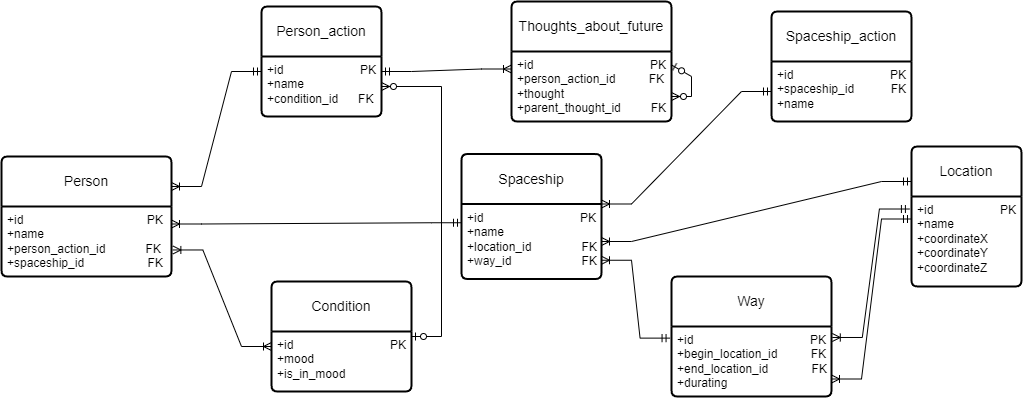

The diagram above was exported from draw.io. Its source (the exported page's mxGraphModel, read from the mxfile embedded in the PNG):
<mxGraphModel dx="2185" dy="1718" grid="1" gridSize="10" guides="1" tooltips="1" connect="1" arrows="1" fold="1" page="1" pageScale="1" pageWidth="827" pageHeight="1169" math="0" shadow="0">
  <root>
    <mxCell id="0" />
    <mxCell id="1" parent="0" />
    <mxCell id="4-VNDwhowkv2FNPistLt-1" value="Person" style="swimlane;childLayout=stackLayout;horizontal=1;startSize=50;horizontalStack=0;rounded=1;fontSize=14;fontStyle=0;strokeWidth=2;resizeParent=0;resizeLast=1;shadow=0;dashed=0;align=center;arcSize=4;whiteSpace=wrap;html=1;" parent="1" vertex="1">
      <mxGeometry x="-200" y="150" width="170" height="120" as="geometry" />
    </mxCell>
    <mxCell id="4-VNDwhowkv2FNPistLt-2" value="+id&amp;nbsp; &amp;nbsp; &amp;nbsp; &amp;nbsp; &amp;nbsp; &amp;nbsp; &amp;nbsp; &amp;nbsp; &amp;nbsp; &amp;nbsp; &amp;nbsp; &amp;nbsp; &amp;nbsp; &amp;nbsp; &amp;nbsp; &amp;nbsp; &amp;nbsp; &amp;nbsp; &amp;nbsp;PK&lt;br&gt;+name&lt;br&gt;+person_action_id&amp;nbsp; &amp;nbsp; &amp;nbsp; &amp;nbsp; &amp;nbsp; &amp;nbsp; FK&lt;br&gt;+spaceship_id&amp;nbsp; &amp;nbsp; &amp;nbsp; &amp;nbsp; &amp;nbsp; &amp;nbsp; &amp;nbsp; &amp;nbsp; &amp;nbsp; &amp;nbsp;FK" style="align=left;strokeColor=none;fillColor=none;spacingLeft=4;fontSize=12;verticalAlign=top;resizable=0;rotatable=0;part=1;html=1;" parent="4-VNDwhowkv2FNPistLt-1" vertex="1">
      <mxGeometry y="50" width="170" height="70" as="geometry" />
    </mxCell>
    <mxCell id="4-VNDwhowkv2FNPistLt-5" style="edgeStyle=orthogonalEdgeStyle;rounded=0;orthogonalLoop=1;jettySize=auto;html=1;exitX=0.5;exitY=1;exitDx=0;exitDy=0;" parent="4-VNDwhowkv2FNPistLt-1" source="4-VNDwhowkv2FNPistLt-2" target="4-VNDwhowkv2FNPistLt-2" edge="1">
      <mxGeometry relative="1" as="geometry" />
    </mxCell>
    <mxCell id="mJWQznsyByXq6W4bjgcV-1" value="Person_action" style="swimlane;childLayout=stackLayout;horizontal=1;startSize=50;horizontalStack=0;rounded=1;fontSize=14;fontStyle=0;strokeWidth=2;resizeParent=0;resizeLast=1;shadow=0;dashed=0;align=center;arcSize=4;whiteSpace=wrap;html=1;" parent="1" vertex="1">
      <mxGeometry x="60" width="120" height="110" as="geometry" />
    </mxCell>
    <mxCell id="mJWQznsyByXq6W4bjgcV-2" value="+id&amp;nbsp; &amp;nbsp; &amp;nbsp; &amp;nbsp; &amp;nbsp; &amp;nbsp; &amp;nbsp; &amp;nbsp; &amp;nbsp; &amp;nbsp; &amp;nbsp; &amp;nbsp;PK&lt;br&gt;+name&lt;br&gt;+condition_id&amp;nbsp; &amp;nbsp; &amp;nbsp; FK&amp;nbsp; &amp;nbsp;" style="align=left;strokeColor=none;fillColor=none;spacingLeft=4;fontSize=12;verticalAlign=top;resizable=0;rotatable=0;part=1;html=1;" parent="mJWQznsyByXq6W4bjgcV-1" vertex="1">
      <mxGeometry y="50" width="120" height="60" as="geometry" />
    </mxCell>
    <mxCell id="mJWQznsyByXq6W4bjgcV-3" value="Condition" style="swimlane;childLayout=stackLayout;horizontal=1;startSize=50;horizontalStack=0;rounded=1;fontSize=14;fontStyle=0;strokeWidth=2;resizeParent=0;resizeLast=1;shadow=0;dashed=0;align=center;arcSize=4;whiteSpace=wrap;html=1;" parent="1" vertex="1">
      <mxGeometry x="70" y="275" width="140" height="110" as="geometry" />
    </mxCell>
    <mxCell id="mJWQznsyByXq6W4bjgcV-4" value="+id&amp;nbsp; &amp;nbsp; &amp;nbsp; &amp;nbsp; &amp;nbsp; &amp;nbsp; &amp;nbsp; &amp;nbsp; &amp;nbsp; &amp;nbsp; &amp;nbsp; &amp;nbsp; &amp;nbsp; &amp;nbsp; &amp;nbsp;PK&lt;br&gt;+mood&lt;br&gt;+is_in_mood" style="align=left;strokeColor=none;fillColor=none;spacingLeft=4;fontSize=12;verticalAlign=top;resizable=0;rotatable=0;part=1;html=1;" parent="mJWQznsyByXq6W4bjgcV-3" vertex="1">
      <mxGeometry y="50" width="140" height="60" as="geometry" />
    </mxCell>
    <mxCell id="mJWQznsyByXq6W4bjgcV-6" value="Location" style="swimlane;childLayout=stackLayout;horizontal=1;startSize=50;horizontalStack=0;rounded=1;fontSize=14;fontStyle=0;strokeWidth=2;resizeParent=0;resizeLast=1;shadow=0;dashed=0;align=center;arcSize=4;whiteSpace=wrap;html=1;" parent="1" vertex="1">
      <mxGeometry x="710" y="140" width="110" height="140" as="geometry" />
    </mxCell>
    <mxCell id="mJWQznsyByXq6W4bjgcV-7" value="+id&amp;nbsp; &amp;nbsp; &amp;nbsp; &amp;nbsp; &amp;nbsp; &amp;nbsp; &amp;nbsp; &amp;nbsp; &amp;nbsp; &amp;nbsp; PK&lt;br&gt;+name&lt;br&gt;+coordinateX&lt;br&gt;+coordinateY&lt;br&gt;+coordinateZ" style="align=left;strokeColor=none;fillColor=none;spacingLeft=4;fontSize=12;verticalAlign=top;resizable=0;rotatable=0;part=1;html=1;" parent="mJWQznsyByXq6W4bjgcV-6" vertex="1">
      <mxGeometry y="50" width="110" height="90" as="geometry" />
    </mxCell>
    <mxCell id="mJWQznsyByXq6W4bjgcV-8" value="Spaceship" style="swimlane;childLayout=stackLayout;horizontal=1;startSize=50;horizontalStack=0;rounded=1;fontSize=14;fontStyle=0;strokeWidth=2;resizeParent=0;resizeLast=1;shadow=0;dashed=0;align=center;arcSize=4;whiteSpace=wrap;html=1;" parent="1" vertex="1">
      <mxGeometry x="260" y="147.5" width="140" height="125" as="geometry" />
    </mxCell>
    <mxCell id="mJWQznsyByXq6W4bjgcV-9" value="+id&amp;nbsp; &amp;nbsp; &amp;nbsp; &amp;nbsp; &amp;nbsp; &amp;nbsp; &amp;nbsp; &amp;nbsp; &amp;nbsp; &amp;nbsp; &amp;nbsp; &amp;nbsp; &amp;nbsp; &amp;nbsp; &amp;nbsp;PK&lt;br&gt;+name&lt;br&gt;+location_id&amp;nbsp; &amp;nbsp; &amp;nbsp; &amp;nbsp; &amp;nbsp; &amp;nbsp; &amp;nbsp; &amp;nbsp;FK&lt;br&gt;+way_id&amp;nbsp; &amp;nbsp; &amp;nbsp; &amp;nbsp; &amp;nbsp; &amp;nbsp; &amp;nbsp; &amp;nbsp; &amp;nbsp; &amp;nbsp; &amp;nbsp;FK" style="align=left;strokeColor=none;fillColor=none;spacingLeft=4;fontSize=12;verticalAlign=top;resizable=0;rotatable=0;part=1;html=1;" parent="mJWQznsyByXq6W4bjgcV-8" vertex="1">
      <mxGeometry y="50" width="140" height="75" as="geometry" />
    </mxCell>
    <mxCell id="mJWQznsyByXq6W4bjgcV-10" value="Spaceship_action" style="swimlane;childLayout=stackLayout;horizontal=1;startSize=50;horizontalStack=0;rounded=1;fontSize=14;fontStyle=0;strokeWidth=2;resizeParent=0;resizeLast=1;shadow=0;dashed=0;align=center;arcSize=4;whiteSpace=wrap;html=1;" parent="1" vertex="1">
      <mxGeometry x="570" y="5" width="140" height="110" as="geometry" />
    </mxCell>
    <mxCell id="mJWQznsyByXq6W4bjgcV-11" value="+id&amp;nbsp; &amp;nbsp; &amp;nbsp; &amp;nbsp; &amp;nbsp; &amp;nbsp; &amp;nbsp; &amp;nbsp; &amp;nbsp; &amp;nbsp; &amp;nbsp; &amp;nbsp; &amp;nbsp; &amp;nbsp; &amp;nbsp;PK&lt;br&gt;+spaceship_id&amp;nbsp; &amp;nbsp; &amp;nbsp; &amp;nbsp; &amp;nbsp; &amp;nbsp;FK&lt;br&gt;+name" style="align=left;strokeColor=none;fillColor=none;spacingLeft=4;fontSize=12;verticalAlign=top;resizable=0;rotatable=0;part=1;html=1;" parent="mJWQznsyByXq6W4bjgcV-10" vertex="1">
      <mxGeometry y="50" width="140" height="60" as="geometry" />
    </mxCell>
    <mxCell id="mJWQznsyByXq6W4bjgcV-12" style="edgeStyle=orthogonalEdgeStyle;rounded=0;orthogonalLoop=1;jettySize=auto;html=1;exitX=0.5;exitY=1;exitDx=0;exitDy=0;" parent="mJWQznsyByXq6W4bjgcV-10" source="mJWQznsyByXq6W4bjgcV-11" target="mJWQznsyByXq6W4bjgcV-11" edge="1">
      <mxGeometry relative="1" as="geometry" />
    </mxCell>
    <mxCell id="mJWQznsyByXq6W4bjgcV-15" value="" style="edgeStyle=entityRelationEdgeStyle;fontSize=12;html=1;endArrow=ERoneToMany;startArrow=ERmandOne;rounded=0;entryX=1;entryY=0.25;entryDx=0;entryDy=0;exitX=0;exitY=0.25;exitDx=0;exitDy=0;" parent="1" source="mJWQznsyByXq6W4bjgcV-2" target="4-VNDwhowkv2FNPistLt-1" edge="1">
      <mxGeometry width="100" height="100" relative="1" as="geometry">
        <mxPoint x="210" y="70" as="sourcePoint" />
        <mxPoint x="228.43999999999983" y="29.999999999999957" as="targetPoint" />
        <Array as="points">
          <mxPoint x="210" y="130" />
        </Array>
      </mxGeometry>
    </mxCell>
    <mxCell id="mJWQznsyByXq6W4bjgcV-20" value="" style="edgeStyle=entityRelationEdgeStyle;fontSize=12;html=1;endArrow=ERoneToMany;startArrow=ERoneToMany;rounded=0;entryX=0;entryY=0.25;entryDx=0;entryDy=0;exitX=1.008;exitY=0.621;exitDx=0;exitDy=0;exitPerimeter=0;" parent="1" source="4-VNDwhowkv2FNPistLt-2" target="mJWQznsyByXq6W4bjgcV-4" edge="1">
      <mxGeometry width="100" height="100" relative="1" as="geometry">
        <mxPoint x="130" y="410" as="sourcePoint" />
        <mxPoint x="230" y="310" as="targetPoint" />
        <Array as="points">
          <mxPoint x="170" y="380" />
        </Array>
      </mxGeometry>
    </mxCell>
    <mxCell id="mJWQznsyByXq6W4bjgcV-17" value="" style="edgeStyle=entityRelationEdgeStyle;fontSize=12;html=1;endArrow=ERoneToMany;startArrow=ERmandOne;rounded=0;entryX=1;entryY=0;entryDx=0;entryDy=0;exitX=0;exitY=0.5;exitDx=0;exitDy=0;" parent="1" source="mJWQznsyByXq6W4bjgcV-11" target="mJWQznsyByXq6W4bjgcV-9" edge="1">
      <mxGeometry width="100" height="100" relative="1" as="geometry">
        <mxPoint x="770" y="310" as="sourcePoint" />
        <mxPoint x="820" y="295.58" as="targetPoint" />
        <Array as="points">
          <mxPoint x="738.44" y="229.08" />
          <mxPoint x="810" y="325.58" />
          <mxPoint x="790" y="255.58" />
        </Array>
      </mxGeometry>
    </mxCell>
    <mxCell id="W6wPKVrGr5F_P8UcZ_l4-1" value="Thoughts_about_future" style="swimlane;childLayout=stackLayout;horizontal=1;startSize=50;horizontalStack=0;rounded=1;fontSize=14;fontStyle=0;strokeWidth=2;resizeParent=0;resizeLast=1;shadow=0;dashed=0;align=center;arcSize=4;whiteSpace=wrap;html=1;" vertex="1" parent="1">
      <mxGeometry x="310" y="-5" width="160" height="120" as="geometry" />
    </mxCell>
    <mxCell id="W6wPKVrGr5F_P8UcZ_l4-2" value="+id&amp;nbsp; &amp;nbsp; &amp;nbsp; &amp;nbsp; &amp;nbsp; &amp;nbsp; &amp;nbsp; &amp;nbsp; &amp;nbsp; &amp;nbsp; &amp;nbsp; &amp;nbsp; &amp;nbsp; &amp;nbsp; &amp;nbsp; &amp;nbsp; &amp;nbsp; &amp;nbsp;PK&lt;br&gt;+person_action_id&amp;nbsp; &amp;nbsp; &amp;nbsp; &amp;nbsp; &amp;nbsp; FK&lt;br&gt;+thought&lt;br&gt;+parent_thought_id&amp;nbsp; &amp;nbsp; &amp;nbsp; &amp;nbsp; &amp;nbsp;FK" style="align=left;strokeColor=none;fillColor=none;spacingLeft=4;fontSize=12;verticalAlign=top;resizable=0;rotatable=0;part=1;html=1;" vertex="1" parent="W6wPKVrGr5F_P8UcZ_l4-1">
      <mxGeometry y="50" width="160" height="70" as="geometry" />
    </mxCell>
    <mxCell id="W6wPKVrGr5F_P8UcZ_l4-4" value="" style="edgeStyle=entityRelationEdgeStyle;fontSize=12;html=1;endArrow=ERzeroToMany;startArrow=ERzeroToOne;rounded=0;exitX=0.998;exitY=0.19;exitDx=0;exitDy=0;exitPerimeter=0;" edge="1" parent="W6wPKVrGr5F_P8UcZ_l4-1" source="W6wPKVrGr5F_P8UcZ_l4-2" target="W6wPKVrGr5F_P8UcZ_l4-2">
      <mxGeometry width="100" height="100" relative="1" as="geometry">
        <mxPoint x="66.5" y="230" as="sourcePoint" />
        <mxPoint x="196" y="110" as="targetPoint" />
      </mxGeometry>
    </mxCell>
    <mxCell id="W6wPKVrGr5F_P8UcZ_l4-3" value="" style="edgeStyle=entityRelationEdgeStyle;fontSize=12;html=1;endArrow=ERoneToMany;startArrow=ERmandOne;rounded=0;entryX=0;entryY=0.25;entryDx=0;entryDy=0;exitX=1;exitY=0.25;exitDx=0;exitDy=0;" edge="1" parent="1" source="mJWQznsyByXq6W4bjgcV-2" target="W6wPKVrGr5F_P8UcZ_l4-2">
      <mxGeometry width="100" height="100" relative="1" as="geometry">
        <mxPoint x="250" y="78" as="sourcePoint" />
        <mxPoint x="500" y="100" as="targetPoint" />
      </mxGeometry>
    </mxCell>
    <mxCell id="W6wPKVrGr5F_P8UcZ_l4-5" value="" style="edgeStyle=entityRelationEdgeStyle;fontSize=12;html=1;endArrow=ERoneToMany;startArrow=ERmandOne;rounded=0;exitX=0;exitY=0.25;exitDx=0;exitDy=0;entryX=1;entryY=0.25;entryDx=0;entryDy=0;" edge="1" parent="1" source="mJWQznsyByXq6W4bjgcV-9" target="4-VNDwhowkv2FNPistLt-2">
      <mxGeometry width="100" height="100" relative="1" as="geometry">
        <mxPoint x="100" y="255" as="sourcePoint" />
        <mxPoint x="200" y="155" as="targetPoint" />
      </mxGeometry>
    </mxCell>
    <mxCell id="W6wPKVrGr5F_P8UcZ_l4-6" value="" style="edgeStyle=entityRelationEdgeStyle;fontSize=12;html=1;endArrow=ERzeroToMany;startArrow=ERzeroToOne;rounded=0;entryX=1;entryY=0.5;entryDx=0;entryDy=0;" edge="1" parent="1" source="mJWQznsyByXq6W4bjgcV-3" target="mJWQznsyByXq6W4bjgcV-2">
      <mxGeometry width="100" height="100" relative="1" as="geometry">
        <mxPoint x="150" y="290" as="sourcePoint" />
        <mxPoint x="250" y="190" as="targetPoint" />
      </mxGeometry>
    </mxCell>
    <mxCell id="W6wPKVrGr5F_P8UcZ_l4-7" value="" style="edgeStyle=entityRelationEdgeStyle;fontSize=12;html=1;endArrow=ERoneToMany;startArrow=ERmandOne;rounded=0;entryX=1;entryY=0.5;entryDx=0;entryDy=0;exitX=0;exitY=0.25;exitDx=0;exitDy=0;" edge="1" parent="1" source="mJWQznsyByXq6W4bjgcV-6" target="mJWQznsyByXq6W4bjgcV-9">
      <mxGeometry width="100" height="100" relative="1" as="geometry">
        <mxPoint x="420" y="390" as="sourcePoint" />
        <mxPoint x="520" y="290" as="targetPoint" />
      </mxGeometry>
    </mxCell>
    <mxCell id="W6wPKVrGr5F_P8UcZ_l4-8" value="Way" style="swimlane;childLayout=stackLayout;horizontal=1;startSize=50;horizontalStack=0;rounded=1;fontSize=14;fontStyle=0;strokeWidth=2;resizeParent=0;resizeLast=1;shadow=0;dashed=0;align=center;arcSize=4;whiteSpace=wrap;html=1;" vertex="1" parent="1">
      <mxGeometry x="470" y="270" width="160" height="120" as="geometry" />
    </mxCell>
    <mxCell id="W6wPKVrGr5F_P8UcZ_l4-9" value="+id&amp;nbsp; &amp;nbsp; &amp;nbsp; &amp;nbsp; &amp;nbsp; &amp;nbsp; &amp;nbsp; &amp;nbsp; &amp;nbsp; &amp;nbsp; &amp;nbsp; &amp;nbsp; &amp;nbsp; &amp;nbsp; &amp;nbsp; &amp;nbsp; &amp;nbsp; &amp;nbsp;PK&lt;br&gt;+begin_location_id&amp;nbsp; &amp;nbsp; &amp;nbsp; &amp;nbsp; &amp;nbsp; FK&lt;br&gt;+end_location_id&amp;nbsp; &amp;nbsp; &amp;nbsp; &amp;nbsp; &amp;nbsp; &amp;nbsp; &amp;nbsp;FK&lt;br&gt;+durating" style="align=left;strokeColor=none;fillColor=none;spacingLeft=4;fontSize=12;verticalAlign=top;resizable=0;rotatable=0;part=1;html=1;" vertex="1" parent="W6wPKVrGr5F_P8UcZ_l4-8">
      <mxGeometry y="50" width="160" height="70" as="geometry" />
    </mxCell>
    <mxCell id="W6wPKVrGr5F_P8UcZ_l4-10" value="" style="edgeStyle=entityRelationEdgeStyle;fontSize=12;html=1;endArrow=ERoneToMany;startArrow=ERmandOne;rounded=0;exitX=-0.009;exitY=0.166;exitDx=0;exitDy=0;exitPerimeter=0;entryX=1;entryY=0.75;entryDx=0;entryDy=0;" edge="1" parent="1" source="W6wPKVrGr5F_P8UcZ_l4-9" target="mJWQznsyByXq6W4bjgcV-9">
      <mxGeometry width="100" height="100" relative="1" as="geometry">
        <mxPoint x="490" y="340" as="sourcePoint" />
        <mxPoint x="590" y="240" as="targetPoint" />
      </mxGeometry>
    </mxCell>
    <mxCell id="W6wPKVrGr5F_P8UcZ_l4-11" value="" style="edgeStyle=entityRelationEdgeStyle;fontSize=12;html=1;endArrow=ERoneToMany;startArrow=ERmandOne;rounded=0;entryX=1.005;entryY=0.157;entryDx=0;entryDy=0;entryPerimeter=0;exitX=-0.019;exitY=0.139;exitDx=0;exitDy=0;exitPerimeter=0;" edge="1" parent="1" source="mJWQznsyByXq6W4bjgcV-7" target="W6wPKVrGr5F_P8UcZ_l4-9">
      <mxGeometry width="100" height="100" relative="1" as="geometry">
        <mxPoint x="690" y="410" as="sourcePoint" />
        <mxPoint x="790" y="310" as="targetPoint" />
      </mxGeometry>
    </mxCell>
    <mxCell id="W6wPKVrGr5F_P8UcZ_l4-12" value="" style="edgeStyle=entityRelationEdgeStyle;fontSize=12;html=1;endArrow=ERoneToMany;startArrow=ERmandOne;rounded=0;exitX=0;exitY=0.25;exitDx=0;exitDy=0;entryX=1;entryY=0.75;entryDx=0;entryDy=0;" edge="1" parent="1" source="mJWQznsyByXq6W4bjgcV-7" target="W6wPKVrGr5F_P8UcZ_l4-9">
      <mxGeometry width="100" height="100" relative="1" as="geometry">
        <mxPoint x="690" y="410" as="sourcePoint" />
        <mxPoint x="790" y="310" as="targetPoint" />
      </mxGeometry>
    </mxCell>
  </root>
</mxGraphModel>